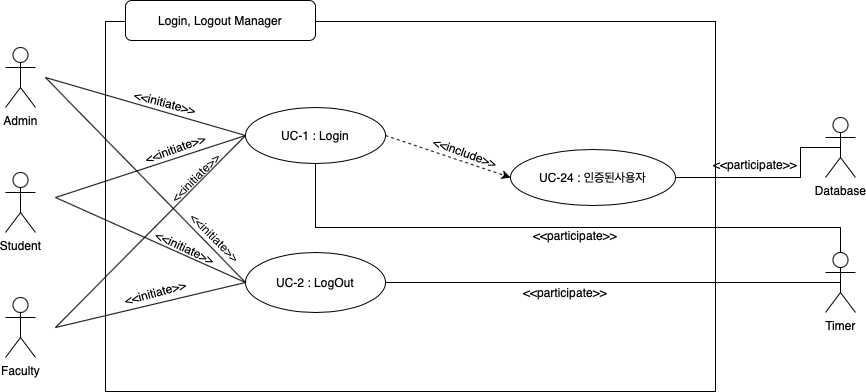

The diagram above was exported from draw.io. Its source (the exported page's mxGraphModel, read from the mxfile embedded in the PNG):
<mxGraphModel dx="1577" dy="-249" grid="1" gridSize="10" guides="1" tooltips="1" connect="1" arrows="1" fold="1" page="1" pageScale="1" pageWidth="827" pageHeight="1169" math="0" shadow="0">
  <root>
    <mxCell id="0" />
    <mxCell id="1" parent="0" />
    <mxCell id="qwa8m0YsohVyHFURcoKr-81" value="" style="group" connectable="0" vertex="1" parent="1">
      <mxGeometry x="140" y="1330" width="850" height="391" as="geometry" />
    </mxCell>
    <mxCell id="qwa8m0YsohVyHFURcoKr-82" value="" style="rounded=0;whiteSpace=wrap;html=1;fillColor=none;" vertex="1" parent="qwa8m0YsohVyHFURcoKr-81">
      <mxGeometry x="100" y="21" width="610" height="370" as="geometry" />
    </mxCell>
    <mxCell id="qwa8m0YsohVyHFURcoKr-83" value="UC-2 : LogOut" style="ellipse;whiteSpace=wrap;html=1;align=center;newEdgeStyle={&quot;edgeStyle&quot;:&quot;entityRelationEdgeStyle&quot;,&quot;startArrow&quot;:&quot;none&quot;,&quot;endArrow&quot;:&quot;none&quot;,&quot;segment&quot;:10,&quot;curved&quot;:1};treeFolding=1;treeMoving=1;fillColor=none;" vertex="1" parent="qwa8m0YsohVyHFURcoKr-81">
      <mxGeometry x="240" y="252" width="140" height="60" as="geometry" />
    </mxCell>
    <mxCell id="qwa8m0YsohVyHFURcoKr-84" value="UC-1 : Login" style="ellipse;whiteSpace=wrap;html=1;align=center;newEdgeStyle={&quot;edgeStyle&quot;:&quot;entityRelationEdgeStyle&quot;,&quot;startArrow&quot;:&quot;none&quot;,&quot;endArrow&quot;:&quot;none&quot;,&quot;segment&quot;:10,&quot;curved&quot;:1};treeFolding=1;treeMoving=1;fillColor=none;" vertex="1" parent="qwa8m0YsohVyHFURcoKr-81">
      <mxGeometry x="240" y="107" width="140" height="56" as="geometry" />
    </mxCell>
    <mxCell id="qwa8m0YsohVyHFURcoKr-85" value="UC-24 : 인증된사용자" style="ellipse;whiteSpace=wrap;html=1;align=center;newEdgeStyle={&quot;edgeStyle&quot;:&quot;entityRelationEdgeStyle&quot;,&quot;startArrow&quot;:&quot;none&quot;,&quot;endArrow&quot;:&quot;none&quot;,&quot;segment&quot;:10,&quot;curved&quot;:1};treeFolding=1;treeMoving=1;fillColor=none;" vertex="1" parent="qwa8m0YsohVyHFURcoKr-81">
      <mxGeometry x="505" y="149" width="165" height="56" as="geometry" />
    </mxCell>
    <mxCell id="qwa8m0YsohVyHFURcoKr-86" value="&amp;lt;&amp;lt;initiate&amp;gt;&amp;gt;" style="text;html=1;strokeColor=none;align=center;verticalAlign=middle;whiteSpace=wrap;rounded=0;rotation=15;" vertex="1" parent="qwa8m0YsohVyHFURcoKr-81">
      <mxGeometry x="60" y="87" width="200" height="30" as="geometry" />
    </mxCell>
    <mxCell id="qwa8m0YsohVyHFURcoKr-87" value="Faculty" style="shape=umlActor;verticalLabelPosition=bottom;verticalAlign=top;html=1;outlineConnect=0;" vertex="1" parent="qwa8m0YsohVyHFURcoKr-81">
      <mxGeometry y="297" width="30" height="60" as="geometry" />
    </mxCell>
    <mxCell id="qwa8m0YsohVyHFURcoKr-88" value="Admin&lt;br&gt;" style="shape=umlActor;verticalLabelPosition=bottom;verticalAlign=top;html=1;outlineConnect=0;" vertex="1" parent="qwa8m0YsohVyHFURcoKr-81">
      <mxGeometry y="47" width="30" height="60" as="geometry" />
    </mxCell>
    <mxCell id="qwa8m0YsohVyHFURcoKr-89" value="Student&lt;br&gt;" style="shape=umlActor;verticalLabelPosition=bottom;verticalAlign=top;html=1;outlineConnect=0;" vertex="1" parent="qwa8m0YsohVyHFURcoKr-81">
      <mxGeometry y="172" width="30" height="60" as="geometry" />
    </mxCell>
    <mxCell id="qwa8m0YsohVyHFURcoKr-90" style="edgeStyle=orthogonalEdgeStyle;rounded=0;orthogonalLoop=1;jettySize=auto;html=1;exitX=0.5;exitY=0.5;exitDx=0;exitDy=0;exitPerimeter=0;entryX=1;entryY=0.5;entryDx=0;entryDy=0;endArrow=none;endFill=0;" edge="1" parent="qwa8m0YsohVyHFURcoKr-81" source="qwa8m0YsohVyHFURcoKr-92" target="qwa8m0YsohVyHFURcoKr-83">
      <mxGeometry as="geometry" />
    </mxCell>
    <mxCell id="qwa8m0YsohVyHFURcoKr-91" style="edgeStyle=orthogonalEdgeStyle;rounded=0;orthogonalLoop=1;jettySize=auto;html=1;exitX=0.5;exitY=0.5;exitDx=0;exitDy=0;exitPerimeter=0;entryX=0.5;entryY=1;entryDx=0;entryDy=0;endArrow=none;endFill=0;" edge="1" parent="qwa8m0YsohVyHFURcoKr-81" source="qwa8m0YsohVyHFURcoKr-92" target="qwa8m0YsohVyHFURcoKr-84">
      <mxGeometry as="geometry">
        <Array as="points">
          <mxPoint x="835" y="227" />
          <mxPoint x="310" y="227" />
        </Array>
      </mxGeometry>
    </mxCell>
    <mxCell id="qwa8m0YsohVyHFURcoKr-92" value="Timer&lt;br&gt;" style="shape=umlActor;verticalLabelPosition=bottom;verticalAlign=top;html=1;outlineConnect=0;" vertex="1" parent="qwa8m0YsohVyHFURcoKr-81">
      <mxGeometry x="820" y="252" width="30" height="60" as="geometry" />
    </mxCell>
    <mxCell id="qwa8m0YsohVyHFURcoKr-93" style="edgeStyle=orthogonalEdgeStyle;rounded=0;orthogonalLoop=1;jettySize=auto;html=1;exitX=0.5;exitY=0.5;exitDx=0;exitDy=0;exitPerimeter=0;entryX=1;entryY=0.5;entryDx=0;entryDy=0;endArrow=none;endFill=0;" edge="1" parent="qwa8m0YsohVyHFURcoKr-81" source="qwa8m0YsohVyHFURcoKr-94" target="qwa8m0YsohVyHFURcoKr-85">
      <mxGeometry as="geometry">
        <Array as="points">
          <mxPoint x="795" y="177" />
        </Array>
      </mxGeometry>
    </mxCell>
    <mxCell id="qwa8m0YsohVyHFURcoKr-94" value="Database&lt;br&gt;" style="shape=umlActor;verticalLabelPosition=bottom;verticalAlign=top;html=1;outlineConnect=0;" vertex="1" parent="qwa8m0YsohVyHFURcoKr-81">
      <mxGeometry x="820" y="117" width="30" height="60" as="geometry" />
    </mxCell>
    <mxCell id="qwa8m0YsohVyHFURcoKr-95" value="" style="endArrow=none;html=1;endFill=0;entryX=0;entryY=0.5;entryDx=0;entryDy=0;" edge="1" parent="qwa8m0YsohVyHFURcoKr-81" target="qwa8m0YsohVyHFURcoKr-84">
      <mxGeometry width="50" height="50" as="geometry">
        <mxPoint x="40" y="77" as="sourcePoint" />
        <mxPoint x="200" y="127" as="targetPoint" />
      </mxGeometry>
    </mxCell>
    <mxCell id="qwa8m0YsohVyHFURcoKr-96" value="" style="endArrow=none;html=1;endFill=0;entryX=0;entryY=0.5;entryDx=0;entryDy=0;" edge="1" parent="qwa8m0YsohVyHFURcoKr-81" target="qwa8m0YsohVyHFURcoKr-83">
      <mxGeometry width="50" height="50" as="geometry">
        <mxPoint x="40" y="77" as="sourcePoint" />
        <mxPoint x="70" y="197" as="targetPoint" />
      </mxGeometry>
    </mxCell>
    <mxCell id="qwa8m0YsohVyHFURcoKr-97" value="" style="endArrow=none;html=1;endFill=0;entryX=0;entryY=0.5;entryDx=0;entryDy=0;" edge="1" parent="qwa8m0YsohVyHFURcoKr-81" target="qwa8m0YsohVyHFURcoKr-84">
      <mxGeometry width="50" height="50" as="geometry">
        <mxPoint x="50" y="197" as="sourcePoint" />
        <mxPoint x="210" y="407.0000000000002" as="targetPoint" />
      </mxGeometry>
    </mxCell>
    <mxCell id="qwa8m0YsohVyHFURcoKr-98" value="" style="endArrow=none;html=1;endFill=0;entryX=0;entryY=0.5;entryDx=0;entryDy=0;" edge="1" parent="qwa8m0YsohVyHFURcoKr-81" target="qwa8m0YsohVyHFURcoKr-83">
      <mxGeometry width="50" height="50" as="geometry">
        <mxPoint x="50" y="197" as="sourcePoint" />
        <mxPoint x="210" y="407.0000000000002" as="targetPoint" />
      </mxGeometry>
    </mxCell>
    <mxCell id="qwa8m0YsohVyHFURcoKr-99" value="" style="endArrow=none;html=1;endFill=0;entryX=0;entryY=0.5;entryDx=0;entryDy=0;" edge="1" parent="qwa8m0YsohVyHFURcoKr-81" target="qwa8m0YsohVyHFURcoKr-84">
      <mxGeometry width="50" height="50" as="geometry">
        <mxPoint x="50" y="327" as="sourcePoint" />
        <mxPoint x="210" y="537.0000000000002" as="targetPoint" />
      </mxGeometry>
    </mxCell>
    <mxCell id="qwa8m0YsohVyHFURcoKr-100" value="" style="endArrow=none;html=1;endFill=0;entryX=0;entryY=0.5;entryDx=0;entryDy=0;" edge="1" parent="qwa8m0YsohVyHFURcoKr-81" target="qwa8m0YsohVyHFURcoKr-83">
      <mxGeometry width="50" height="50" as="geometry">
        <mxPoint x="50" y="327" as="sourcePoint" />
        <mxPoint x="210" y="537.0000000000002" as="targetPoint" />
      </mxGeometry>
    </mxCell>
    <mxCell id="qwa8m0YsohVyHFURcoKr-101" value="" style="endArrow=classic;dashed=1;html=1;exitX=1;exitY=0.5;exitDx=0;exitDy=0;entryX=0;entryY=0.5;entryDx=0;entryDy=0;endFill=1;" edge="1" parent="qwa8m0YsohVyHFURcoKr-81" source="qwa8m0YsohVyHFURcoKr-84" target="qwa8m0YsohVyHFURcoKr-85">
      <mxGeometry width="50" height="50" as="geometry">
        <mxPoint x="240" y="227" as="sourcePoint" />
        <mxPoint x="290" y="177" as="targetPoint" />
      </mxGeometry>
    </mxCell>
    <mxCell id="qwa8m0YsohVyHFURcoKr-102" value="&amp;lt;&amp;lt;initiate&amp;gt;&amp;gt;" style="text;html=1;strokeColor=none;align=center;verticalAlign=middle;whiteSpace=wrap;rounded=0;rotation=45;" vertex="1" parent="qwa8m0YsohVyHFURcoKr-81">
      <mxGeometry x="110" y="222" width="200" height="30" as="geometry" />
    </mxCell>
    <mxCell id="qwa8m0YsohVyHFURcoKr-103" value="&amp;lt;&amp;lt;initiate&amp;gt;&amp;gt;" style="text;html=1;strokeColor=none;align=center;verticalAlign=middle;whiteSpace=wrap;rounded=0;rotation=-20;" vertex="1" parent="qwa8m0YsohVyHFURcoKr-81">
      <mxGeometry x="70" y="133" width="200" height="30" as="geometry" />
    </mxCell>
    <mxCell id="qwa8m0YsohVyHFURcoKr-104" value="&amp;lt;&amp;lt;initiate&amp;gt;&amp;gt;" style="text;html=1;strokeColor=none;align=center;verticalAlign=middle;whiteSpace=wrap;rounded=0;rotation=-45;" vertex="1" parent="qwa8m0YsohVyHFURcoKr-81">
      <mxGeometry x="90" y="162" width="200" height="30" as="geometry" />
    </mxCell>
    <mxCell id="qwa8m0YsohVyHFURcoKr-105" value="&amp;lt;&amp;lt;initiate&amp;gt;&amp;gt;" style="text;html=1;strokeColor=none;align=center;verticalAlign=middle;whiteSpace=wrap;rounded=0;rotation=-15;" vertex="1" parent="qwa8m0YsohVyHFURcoKr-81">
      <mxGeometry x="50" y="277" width="200" height="30" as="geometry" />
    </mxCell>
    <mxCell id="qwa8m0YsohVyHFURcoKr-106" value="&amp;lt;&amp;lt;initiate&amp;gt;&amp;gt;" style="text;html=1;strokeColor=none;align=center;verticalAlign=middle;whiteSpace=wrap;rounded=0;rotation=25;" vertex="1" parent="qwa8m0YsohVyHFURcoKr-81">
      <mxGeometry x="80" y="232" width="200" height="30" as="geometry" />
    </mxCell>
    <mxCell id="qwa8m0YsohVyHFURcoKr-107" value="&amp;lt;&amp;lt;include&amp;gt;&amp;gt;" style="text;html=1;strokeColor=none;align=center;verticalAlign=middle;whiteSpace=wrap;rounded=0;rotation=20;" vertex="1" parent="qwa8m0YsohVyHFURcoKr-81">
      <mxGeometry x="360" y="137" width="200" height="30" as="geometry" />
    </mxCell>
    <mxCell id="qwa8m0YsohVyHFURcoKr-108" value="&amp;lt;&amp;lt;participate&amp;gt;&amp;gt;" style="text;html=1;strokeColor=none;align=center;verticalAlign=middle;whiteSpace=wrap;rounded=0;rotation=0;" vertex="1" parent="qwa8m0YsohVyHFURcoKr-81">
      <mxGeometry x="650" y="149" width="200" height="30" as="geometry" />
    </mxCell>
    <mxCell id="qwa8m0YsohVyHFURcoKr-109" value="&amp;lt;&amp;lt;participate&amp;gt;&amp;gt;" style="text;html=1;strokeColor=none;align=center;verticalAlign=middle;whiteSpace=wrap;rounded=0;rotation=0;" vertex="1" parent="qwa8m0YsohVyHFURcoKr-81">
      <mxGeometry x="470" y="220" width="200" height="30" as="geometry" />
    </mxCell>
    <mxCell id="qwa8m0YsohVyHFURcoKr-110" value="&amp;lt;&amp;lt;participate&amp;gt;&amp;gt;" style="text;html=1;strokeColor=none;align=center;verticalAlign=middle;whiteSpace=wrap;rounded=0;rotation=0;" vertex="1" parent="qwa8m0YsohVyHFURcoKr-81">
      <mxGeometry x="460" y="277" width="200" height="30" as="geometry" />
    </mxCell>
    <mxCell id="qwa8m0YsohVyHFURcoKr-111" value="" style="rounded=1;whiteSpace=wrap;html=1;gradientColor=none;" vertex="1" parent="qwa8m0YsohVyHFURcoKr-81">
      <mxGeometry x="120" width="190" height="40" as="geometry" />
    </mxCell>
    <mxCell id="qwa8m0YsohVyHFURcoKr-112" value="Login, Logout Manager" style="text;html=1;strokeColor=none;fillColor=none;align=center;verticalAlign=middle;whiteSpace=wrap;rounded=0;" vertex="1" parent="qwa8m0YsohVyHFURcoKr-81">
      <mxGeometry x="135" y="10" width="160" height="20" as="geometry" />
    </mxCell>
  </root>
</mxGraphModel>